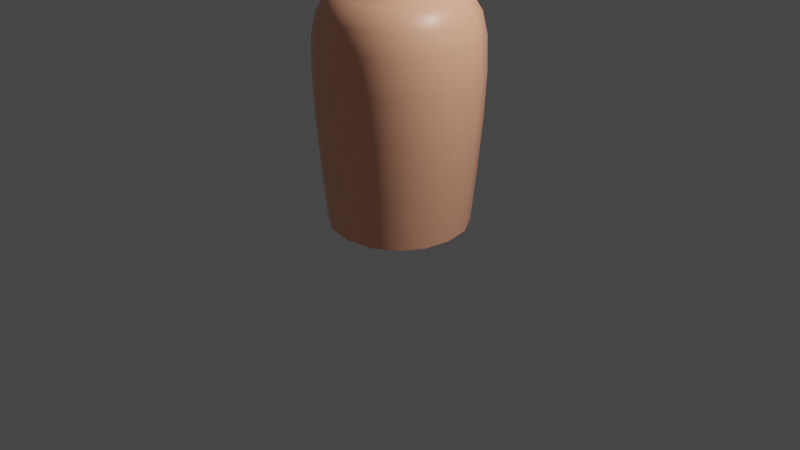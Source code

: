 # Source: player.blend  (saved by Blender 2.91.10; exported with 4.5.12 LTS)
import bpy
from mathutils import Matrix  # noqa: F401  (used for matrix-valued properties, if any)

bpy.ops.wm.read_factory_settings(use_empty=True)
scene = bpy.context.scene
scene.name = 'Scene'

# ---- collections
col_collection = bpy.data.collections.new('Collection'); scene.collection.children.link(col_collection)

# ---- materials (node trees are filled in below, after node groups)
mat_player = bpy.data.materials.new('player')
mat_player.alpha_threshold = 0.0
mat_player.use_transparent_shadow = False
mat_player.line_color = (0.0, 0.0, 0.0, 1.0)

# ---- material node trees
mat_player.use_nodes = True; mat_player.node_tree.nodes.clear()
_N = mat_player.node_tree.nodes; _L = mat_player.node_tree.links
n0 = _N.new('ShaderNodeOutputMaterial'); n0.name = 'Material Output'; n0.location = (300, 300)
n1 = _N.new('ShaderNodeBsdfPrincipled'); n1.name = 'Principled BSDF'; n1.location = (10, 300)
n1.distribution = 'GGX'
n1.subsurface_method = 'BURLEY'
n1.inputs[0].default_value = (1.0, 0.4621, 0.2918, 1.0)
n1.inputs[2].default_value = 0.4
n1.inputs[3].default_value = 1.45
n1.inputs[27].default_value = (0.0, 0.0, 0.0, 1.0)
n1.inputs[28].default_value = 1.0
_L.new(n1.outputs[0], n0.inputs[0])
n0.is_active_output = True

# ---- world
world_world = bpy.data.worlds.new('World'); scene.world = world_world
world_world.use_nodes = True; world_world.node_tree.nodes.clear()
_N = world_world.node_tree.nodes; _L = world_world.node_tree.links
n0 = _N.new('ShaderNodeOutputWorld'); n0.name = 'World Output'; n0.location = (300, 300)
n1 = _N.new('ShaderNodeBackground'); n1.name = 'Background'; n1.location = (10, 300)
n1.inputs[0].default_value = (0.05088, 0.05088, 0.05088, 1.0)
_L.new(n1.outputs[0], n0.inputs[0])
n0.is_active_output = True
world_world.color = (0.05088, 0.05088, 0.05088)
world_world.use_sun_shadow = False
world_world.sun_shadow_jitter_overblur = 0.0

# ---- cameras
cam_camera = bpy.data.cameras.new('Camera')
cam_camera.clip_end = 100.0
cam_camera.ortho_scale = 7.314

# ---- lights
light_light = bpy.data.lights.new('Light', 'POINT')
light_light.transmission_factor = 0.0
light_light.energy = 1000.0
light_light.shadow_soft_size = 0.1
light_light.shadow_maximum_resolution = 0.006
light_light.use_absolute_resolution = True

# ---- meshes
me_cube = bpy.data.meshes.new('Cube')
me_cube.from_pydata([(0.449, 0.449, 3.294), (0.7612, 0.7612, 0.004167), (0.449, -0.449, 3.294), (0.7612, -0.7612, 0.004167), (-0.449, 0.449, 3.294), (-0.7612, 0.7612, 0.004167), (-0.449, -0.449, 3.294), (-0.7612, -0.7612, 0.004167), (1.0, 1.0, 2.305), (-1.0, -1.0, 2.305), (1.0, -1.0, 2.305), (-1.0, 1.0, 2.305), (-0.4947, -0.4947, 2.34), (0.4947, 0.4947, 2.34), (0.4947, -0.4947, 2.34), (-0.4947, 0.4947, 2.34), (-0.48, -0.48, 2.646), (0.48, 0.48, 2.646), (0.48, -0.48, 2.646), (-0.48, 0.48, 2.646)], [], [(0, 4, 6, 2), (18, 2, 6, 16), (16, 6, 4, 19), (5, 11, 8, 1), (17, 0, 2, 18), (19, 4, 0, 17), (1, 8, 10, 3), (7, 9, 11, 5), (3, 10, 9, 7), (11, 15, 13, 8), (8, 13, 14, 10), (9, 12, 15, 11), (10, 14, 12, 9), (15, 19, 17, 13), (13, 17, 18, 14), (12, 16, 19, 15), (14, 18, 16, 12)])
me_cube.polygons.foreach_set('use_smooth', [True] * 17)
_uv = me_cube.uv_layers.new(name='UVMap')
_uv.uv.foreach_set('vector', [0.1589, 0.7673, 0.3085, 0.7673, 0.3085, 0.9169, 0.1589, 0.9169, 0.7176, 0.5007, 0.8256, 0.5059, 0.8256, 0.6555, 0.7176, 0.6607, 0.7176, 0.3358, 0.8256, 0.341, 0.8256, 0.4906, 0.7176, 0.4958, 0.2935, 0.3836, 0.3333, 0.7673, 0.0, 0.7673, 0.03979, 0.3836, 0.7176, 0.6656, 0.8256, 0.6708, 0.8256, 0.8204, 0.7176, 0.8256, 0.05089, 0.7697, 0.1589, 0.7749, 0.1589, 0.9245, 0.05089, 0.9297, 0.6269, 2.235e-08, 0.6667, 0.3836, 0.3333, 0.3836, 0.3731, 0.0, 0.03979, 0.3836, 0.0, 0.0, 0.3333, 0.0, 0.2935, 0.3836, 0.3731, 0.7673, 0.3333, 0.3836, 0.6667, 0.3836, 0.6269, 0.7673, 1.0, 0.0, 0.9158, 0.08422, 0.7509, 0.08422, 0.6667, 0.0, 0.6667, 0.0, 0.7509, 0.08422, 0.7509, 0.2491, 0.6667, 0.3333, 1.0, 0.3333, 0.9158, 0.2491, 0.9158, 0.08422, 1.0, 0.0, 0.6667, 0.3333, 0.7509, 0.2491, 0.9158, 0.2491, 1.0, 0.3333, 0.0, 0.7673, 0.05089, 0.7697, 0.05089, 0.9297, 0.0, 0.9322, 0.6667, 0.6631, 0.7176, 0.6656, 0.7176, 0.8256, 0.6667, 0.828, 0.6667, 0.3333, 0.7176, 0.3358, 0.7176, 0.4958, 0.6667, 0.4982, 0.6667, 0.4982, 0.7176, 0.5007, 0.7176, 0.6607, 0.6667, 0.6631])
me_cube.materials.append(mat_player)
me_cube.use_remesh_preserve_volume = False
me_cube.use_remesh_preserve_attributes = False
me_cube.use_mirror_vertex_groups = False
me_cube.update()

# ---- objects
ob_player = bpy.data.objects.new('Player', me_cube)
ob_light = bpy.data.objects.new('Light', light_light)
ob_camera = bpy.data.objects.new('Camera', cam_camera)

# ---- transforms, parenting, visibility, modifiers, constraints
ob_player.location = (0.0, 0.0, 0.0)
ob_player.lock_rotations_4d = False
ob_player.empty_display_type = 'ARROWS'
ob_player.lineart.crease_threshold = 0.0
_m = ob_player.modifiers.new('Subdivision', 'SUBSURF')
_m.uv_smooth = 'PRESERVE_CORNERS'
_m.levels = 2
ob_light.location = (4.076, 1.005, 5.904)
ob_light.rotation_euler = (0.6503, 0.05522, 1.866)
ob_light.lock_rotations_4d = False
ob_light.empty_display_type = 'ARROWS'
ob_light.color = (0.0, 0.0, 0.0, 0.0)
ob_light.lineart.crease_threshold = 0.0
ob_camera.location = (7.359, -6.926, 4.958)
ob_camera.rotation_euler = (1.109, 0.0, 0.8149)
ob_camera.lock_rotations_4d = False
ob_camera.empty_display_type = 'ARROWS'
ob_camera.color = (0.0, 0.0, 0.0, 0.0)
ob_camera.display_type = 'WIRE'
ob_camera.lineart.crease_threshold = 0.0

# ---- collection membership
col_collection.objects.link(ob_player)
col_collection.objects.link(ob_light)
col_collection.objects.link(ob_camera)

# ---- scene / render settings (as saved in the file)
scene.camera = ob_camera
scene.frame_start = 1; scene.frame_end = 250; scene.frame_set(1)
scene.render.engine = 'BLENDER_EEVEE_NEXT'
scene.cycles.use_denoising = False
scene.cycles.samples = 128
scene.cycles.sampling_pattern = 'TABULATED_SOBOL'
scene.cycles.use_adaptive_sampling = False
scene.cycles.use_light_tree = False
scene.view_settings.view_transform = 'Filmic'
bpy.context.view_layer.update()

